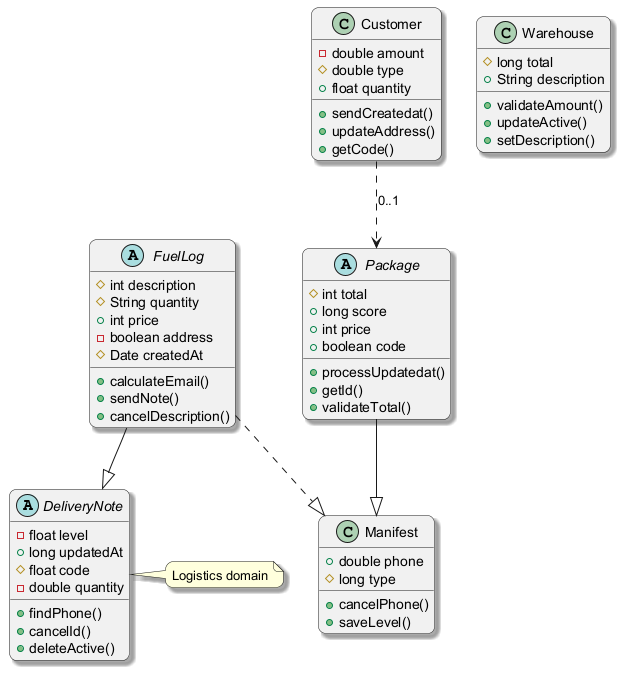

The diagram above was rendered by PlantUML. Its source (embedded in the PNG):
@startuml
skinparam backgroundColor #FFFFFF
skinparam roundCorner 15
skinparam shadowing true
abstract class DeliveryNote {
  -float level
  +long updatedAt
  #float code
  -double quantity
  +findPhone()
  +cancelId()
  +deleteActive()
}
class Manifest {
  +double phone
  #long type
  +cancelPhone()
  +saveLevel()
}
class Warehouse {
  #long total
  +String description
  +validateAmount()
  +updateActive()
  +setDescription()
}
abstract class Package {
  #int total
  +long score
  +int price
  +boolean code
  +processUpdatedat()
  +getId()
  +validateTotal()
}
abstract class FuelLog {
  #int description
  #String quantity
  +int price
  -boolean address
  #Date createdAt
  +calculateEmail()
  +sendNote()
  +cancelDescription()
}
class Customer {
  -double amount
  #double type
  +float quantity
  +sendCreatedat()
  +updateAddress()
  +getCode()
}
Customer ..> Package : "0..1"
FuelLog ..|> Manifest
Package --|> Manifest
FuelLog --|> DeliveryNote
note right of DeliveryNote : Logistics domain
@enduml